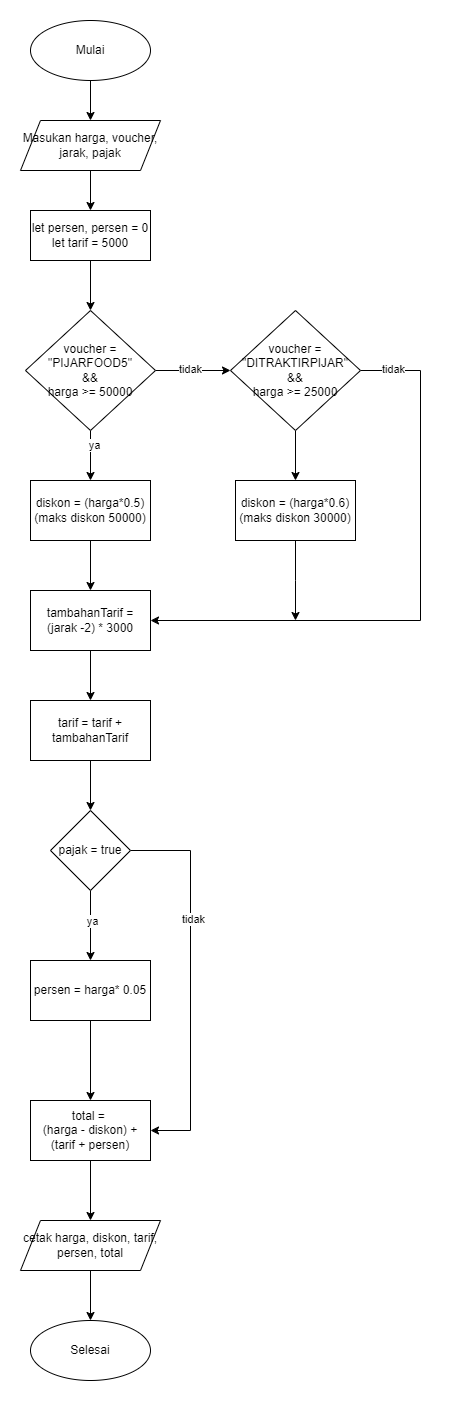

The diagram above was exported from draw.io. Its source (the exported page's mxGraphModel, read from the mxfile embedded in the PNG):
<mxGraphModel dx="1760" dy="852" grid="1" gridSize="10" guides="1" tooltips="1" connect="1" arrows="1" fold="1" page="1" pageScale="1" pageWidth="827" pageHeight="1169" math="0" shadow="0">
  <root>
    <mxCell id="0" />
    <mxCell id="1" parent="0" />
    <mxCell id="c3ZVTBUNmoO76FYeUJRK-7" value="" style="edgeStyle=orthogonalEdgeStyle;rounded=0;orthogonalLoop=1;jettySize=auto;html=1;" edge="1" parent="1" source="c3ZVTBUNmoO76FYeUJRK-1" target="c3ZVTBUNmoO76FYeUJRK-6">
      <mxGeometry relative="1" as="geometry" />
    </mxCell>
    <mxCell id="c3ZVTBUNmoO76FYeUJRK-1" value="Mulai" style="ellipse;whiteSpace=wrap;html=1;" vertex="1" parent="1">
      <mxGeometry x="110" y="50" width="120" height="60" as="geometry" />
    </mxCell>
    <mxCell id="c3ZVTBUNmoO76FYeUJRK-9" value="" style="edgeStyle=orthogonalEdgeStyle;rounded=0;orthogonalLoop=1;jettySize=auto;html=1;" edge="1" parent="1" source="c3ZVTBUNmoO76FYeUJRK-6" target="c3ZVTBUNmoO76FYeUJRK-8">
      <mxGeometry relative="1" as="geometry" />
    </mxCell>
    <mxCell id="c3ZVTBUNmoO76FYeUJRK-6" value="Masukan harga, voucher, jarak, pajak" style="shape=parallelogram;perimeter=parallelogramPerimeter;whiteSpace=wrap;html=1;fixedSize=1;" vertex="1" parent="1">
      <mxGeometry x="100" y="150" width="140" height="50" as="geometry" />
    </mxCell>
    <mxCell id="c3ZVTBUNmoO76FYeUJRK-11" value="" style="edgeStyle=orthogonalEdgeStyle;rounded=0;orthogonalLoop=1;jettySize=auto;html=1;" edge="1" parent="1" source="c3ZVTBUNmoO76FYeUJRK-8" target="c3ZVTBUNmoO76FYeUJRK-10">
      <mxGeometry relative="1" as="geometry" />
    </mxCell>
    <mxCell id="c3ZVTBUNmoO76FYeUJRK-8" value="let persen, persen = 0&lt;br&gt;let tarif = 5000" style="whiteSpace=wrap;html=1;" vertex="1" parent="1">
      <mxGeometry x="110" y="240" width="120" height="50" as="geometry" />
    </mxCell>
    <mxCell id="c3ZVTBUNmoO76FYeUJRK-13" value="" style="edgeStyle=orthogonalEdgeStyle;rounded=0;orthogonalLoop=1;jettySize=auto;html=1;" edge="1" parent="1" source="c3ZVTBUNmoO76FYeUJRK-10" target="c3ZVTBUNmoO76FYeUJRK-12">
      <mxGeometry relative="1" as="geometry" />
    </mxCell>
    <mxCell id="c3ZVTBUNmoO76FYeUJRK-29" value="ya" style="edgeLabel;html=1;align=center;verticalAlign=middle;resizable=0;points=[];" vertex="1" connectable="0" parent="c3ZVTBUNmoO76FYeUJRK-13">
      <mxGeometry x="-0.4714" y="3" relative="1" as="geometry">
        <mxPoint as="offset" />
      </mxGeometry>
    </mxCell>
    <mxCell id="c3ZVTBUNmoO76FYeUJRK-15" value="" style="edgeStyle=orthogonalEdgeStyle;rounded=0;orthogonalLoop=1;jettySize=auto;html=1;" edge="1" parent="1" source="c3ZVTBUNmoO76FYeUJRK-10" target="c3ZVTBUNmoO76FYeUJRK-14">
      <mxGeometry relative="1" as="geometry" />
    </mxCell>
    <mxCell id="c3ZVTBUNmoO76FYeUJRK-28" value="tidak" style="edgeLabel;html=1;align=center;verticalAlign=middle;resizable=0;points=[];" vertex="1" connectable="0" parent="c3ZVTBUNmoO76FYeUJRK-15">
      <mxGeometry x="-0.1059" y="2" relative="1" as="geometry">
        <mxPoint as="offset" />
      </mxGeometry>
    </mxCell>
    <mxCell id="c3ZVTBUNmoO76FYeUJRK-10" value="voucher = &quot;PIJARFOOD5&quot;&lt;br&gt;&amp;amp;&amp;amp;&lt;br&gt;harga &amp;gt;= 50000" style="rhombus;whiteSpace=wrap;html=1;" vertex="1" parent="1">
      <mxGeometry x="105" y="340" width="130" height="120" as="geometry" />
    </mxCell>
    <mxCell id="c3ZVTBUNmoO76FYeUJRK-19" value="" style="edgeStyle=orthogonalEdgeStyle;rounded=0;orthogonalLoop=1;jettySize=auto;html=1;" edge="1" parent="1" source="c3ZVTBUNmoO76FYeUJRK-12" target="c3ZVTBUNmoO76FYeUJRK-18">
      <mxGeometry relative="1" as="geometry" />
    </mxCell>
    <mxCell id="c3ZVTBUNmoO76FYeUJRK-12" value="diskon = (harga*0.5)&lt;br&gt;(maks diskon 50000)" style="whiteSpace=wrap;html=1;" vertex="1" parent="1">
      <mxGeometry x="110" y="510" width="120" height="60" as="geometry" />
    </mxCell>
    <mxCell id="c3ZVTBUNmoO76FYeUJRK-17" value="" style="edgeStyle=orthogonalEdgeStyle;rounded=0;orthogonalLoop=1;jettySize=auto;html=1;" edge="1" parent="1" source="c3ZVTBUNmoO76FYeUJRK-14" target="c3ZVTBUNmoO76FYeUJRK-16">
      <mxGeometry relative="1" as="geometry" />
    </mxCell>
    <mxCell id="c3ZVTBUNmoO76FYeUJRK-36" style="edgeStyle=orthogonalEdgeStyle;rounded=0;orthogonalLoop=1;jettySize=auto;html=1;entryX=1;entryY=0.5;entryDx=0;entryDy=0;" edge="1" parent="1" source="c3ZVTBUNmoO76FYeUJRK-14" target="c3ZVTBUNmoO76FYeUJRK-18">
      <mxGeometry relative="1" as="geometry">
        <Array as="points">
          <mxPoint x="500" y="400" />
          <mxPoint x="500" y="650" />
        </Array>
      </mxGeometry>
    </mxCell>
    <mxCell id="c3ZVTBUNmoO76FYeUJRK-37" value="tidak" style="edgeLabel;html=1;align=center;verticalAlign=middle;resizable=0;points=[];" vertex="1" connectable="0" parent="c3ZVTBUNmoO76FYeUJRK-36">
      <mxGeometry x="-0.8931" y="2" relative="1" as="geometry">
        <mxPoint as="offset" />
      </mxGeometry>
    </mxCell>
    <mxCell id="c3ZVTBUNmoO76FYeUJRK-14" value="voucher = &quot;DITRAKTIRPIJAR&quot;&lt;br style=&quot;border-color: var(--border-color);&quot;&gt;&amp;amp;&amp;amp;&lt;br style=&quot;border-color: var(--border-color);&quot;&gt;harga &amp;gt;= 25000" style="rhombus;whiteSpace=wrap;html=1;" vertex="1" parent="1">
      <mxGeometry x="310" y="340" width="130" height="120" as="geometry" />
    </mxCell>
    <mxCell id="c3ZVTBUNmoO76FYeUJRK-38" style="edgeStyle=orthogonalEdgeStyle;rounded=0;orthogonalLoop=1;jettySize=auto;html=1;" edge="1" parent="1" source="c3ZVTBUNmoO76FYeUJRK-16">
      <mxGeometry relative="1" as="geometry">
        <mxPoint x="375" y="650" as="targetPoint" />
      </mxGeometry>
    </mxCell>
    <mxCell id="c3ZVTBUNmoO76FYeUJRK-16" value="diskon = (harga*0.6)&lt;br style=&quot;border-color: var(--border-color);&quot;&gt;(maks diskon 30000)" style="whiteSpace=wrap;html=1;" vertex="1" parent="1">
      <mxGeometry x="315" y="510" width="120" height="60" as="geometry" />
    </mxCell>
    <mxCell id="c3ZVTBUNmoO76FYeUJRK-51" value="" style="edgeStyle=orthogonalEdgeStyle;rounded=0;orthogonalLoop=1;jettySize=auto;html=1;" edge="1" parent="1" source="c3ZVTBUNmoO76FYeUJRK-18" target="c3ZVTBUNmoO76FYeUJRK-50">
      <mxGeometry relative="1" as="geometry" />
    </mxCell>
    <mxCell id="c3ZVTBUNmoO76FYeUJRK-18" value="tambahanTarif = &lt;br&gt;(jarak -2) * 3000" style="whiteSpace=wrap;html=1;" vertex="1" parent="1">
      <mxGeometry x="110" y="620" width="120" height="60" as="geometry" />
    </mxCell>
    <mxCell id="c3ZVTBUNmoO76FYeUJRK-23" value="" style="edgeStyle=orthogonalEdgeStyle;rounded=0;orthogonalLoop=1;jettySize=auto;html=1;" edge="1" parent="1" source="c3ZVTBUNmoO76FYeUJRK-20" target="c3ZVTBUNmoO76FYeUJRK-22">
      <mxGeometry relative="1" as="geometry" />
    </mxCell>
    <mxCell id="c3ZVTBUNmoO76FYeUJRK-20" value="persen = harga* 0.05" style="whiteSpace=wrap;html=1;" vertex="1" parent="1">
      <mxGeometry x="110" y="990" width="120" height="60" as="geometry" />
    </mxCell>
    <mxCell id="c3ZVTBUNmoO76FYeUJRK-25" value="" style="edgeStyle=orthogonalEdgeStyle;rounded=0;orthogonalLoop=1;jettySize=auto;html=1;" edge="1" parent="1" source="c3ZVTBUNmoO76FYeUJRK-22" target="c3ZVTBUNmoO76FYeUJRK-24">
      <mxGeometry relative="1" as="geometry" />
    </mxCell>
    <mxCell id="c3ZVTBUNmoO76FYeUJRK-22" value="total =&amp;nbsp;&lt;br&gt;(harga - diskon) + (tarif + persen)" style="whiteSpace=wrap;html=1;" vertex="1" parent="1">
      <mxGeometry x="110" y="1130" width="120" height="60" as="geometry" />
    </mxCell>
    <mxCell id="c3ZVTBUNmoO76FYeUJRK-27" value="" style="edgeStyle=orthogonalEdgeStyle;rounded=0;orthogonalLoop=1;jettySize=auto;html=1;" edge="1" parent="1" source="c3ZVTBUNmoO76FYeUJRK-24" target="c3ZVTBUNmoO76FYeUJRK-26">
      <mxGeometry relative="1" as="geometry" />
    </mxCell>
    <mxCell id="c3ZVTBUNmoO76FYeUJRK-24" value="cetak harga, diskon, tarif, persen, total" style="shape=parallelogram;perimeter=parallelogramPerimeter;whiteSpace=wrap;html=1;fixedSize=1;" vertex="1" parent="1">
      <mxGeometry x="100" y="1250" width="140" height="50" as="geometry" />
    </mxCell>
    <mxCell id="c3ZVTBUNmoO76FYeUJRK-26" value="Selesai" style="ellipse;whiteSpace=wrap;html=1;" vertex="1" parent="1">
      <mxGeometry x="110" y="1350" width="120" height="60" as="geometry" />
    </mxCell>
    <mxCell id="c3ZVTBUNmoO76FYeUJRK-32" value="" style="edgeStyle=orthogonalEdgeStyle;rounded=0;orthogonalLoop=1;jettySize=auto;html=1;" edge="1" parent="1" source="c3ZVTBUNmoO76FYeUJRK-30" target="c3ZVTBUNmoO76FYeUJRK-20">
      <mxGeometry relative="1" as="geometry" />
    </mxCell>
    <mxCell id="c3ZVTBUNmoO76FYeUJRK-34" value="ya" style="edgeLabel;html=1;align=center;verticalAlign=middle;resizable=0;points=[];" vertex="1" connectable="0" parent="c3ZVTBUNmoO76FYeUJRK-32">
      <mxGeometry x="-0.1714" y="1" relative="1" as="geometry">
        <mxPoint as="offset" />
      </mxGeometry>
    </mxCell>
    <mxCell id="c3ZVTBUNmoO76FYeUJRK-33" style="edgeStyle=orthogonalEdgeStyle;rounded=0;orthogonalLoop=1;jettySize=auto;html=1;entryX=1;entryY=0.5;entryDx=0;entryDy=0;" edge="1" parent="1" source="c3ZVTBUNmoO76FYeUJRK-30" target="c3ZVTBUNmoO76FYeUJRK-22">
      <mxGeometry relative="1" as="geometry">
        <Array as="points">
          <mxPoint x="270" y="880" />
          <mxPoint x="270" y="1160" />
        </Array>
      </mxGeometry>
    </mxCell>
    <mxCell id="c3ZVTBUNmoO76FYeUJRK-35" value="tidak" style="edgeLabel;html=1;align=center;verticalAlign=middle;resizable=0;points=[];" vertex="1" connectable="0" parent="c3ZVTBUNmoO76FYeUJRK-33">
      <mxGeometry x="-0.3263" y="2" relative="1" as="geometry">
        <mxPoint as="offset" />
      </mxGeometry>
    </mxCell>
    <mxCell id="c3ZVTBUNmoO76FYeUJRK-30" value="pajak = true" style="rhombus;whiteSpace=wrap;html=1;" vertex="1" parent="1">
      <mxGeometry x="130" y="840" width="80" height="80" as="geometry" />
    </mxCell>
    <mxCell id="c3ZVTBUNmoO76FYeUJRK-52" value="" style="edgeStyle=orthogonalEdgeStyle;rounded=0;orthogonalLoop=1;jettySize=auto;html=1;" edge="1" parent="1" source="c3ZVTBUNmoO76FYeUJRK-50" target="c3ZVTBUNmoO76FYeUJRK-30">
      <mxGeometry relative="1" as="geometry" />
    </mxCell>
    <mxCell id="c3ZVTBUNmoO76FYeUJRK-50" value="tarif = tarif + tambahanTarif" style="whiteSpace=wrap;html=1;" vertex="1" parent="1">
      <mxGeometry x="110" y="730" width="120" height="60" as="geometry" />
    </mxCell>
  </root>
</mxGraphModel>